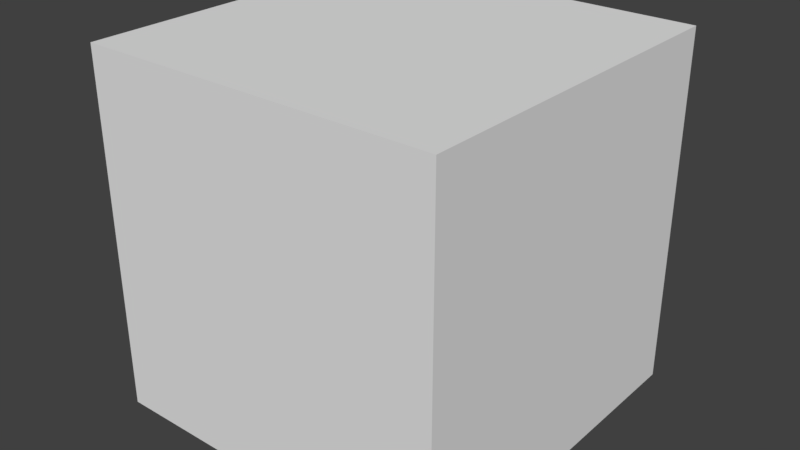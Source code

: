 # Source: Cube.blend  (saved by Blender 2.79.0; exported with 4.5.12 LTS)
import bpy
from mathutils import Matrix  # noqa: F401  (used for matrix-valued properties, if any)

bpy.ops.wm.read_factory_settings(use_empty=True)
scene = bpy.context.scene
scene.name = 'Scene'

# ---- collections
col_collection_1 = bpy.data.collections.new('Collection 1'); scene.collection.children.link(col_collection_1)

# ---- materials (node trees are filled in below, after node groups)
mat_material = bpy.data.materials.new('Material')
mat_material.alpha_threshold = 0.0
mat_material.use_transparent_shadow = False
mat_material.roughness = 0.5
mat_material.line_color = (0.0, 0.0, 0.0, 1.0)

# ---- material node trees

# ---- world
world_world = bpy.data.worlds.new('World'); scene.world = world_world
world_world.color = (0.05088, 0.05088, 0.05088)
world_world.use_sun_shadow = False
world_world.sun_shadow_jitter_overblur = 0.0
world_world.cycles.sampling_method = 'MANUAL'

# ---- meshes
me_cube = bpy.data.meshes.new('Cube')
me_cube.from_pydata([(1.0, 1.0, -1.0), (1.0, -1.0, -1.0), (-1.0, -1.0, -1.0), (-1.0, 1.0, -1.0), (1.0, 1.0, 1.0), (1.0, -1.0, 1.0), (-1.0, -1.0, 1.0), (-1.0, 1.0, 1.0)], [], [(0, 1, 2, 3), (4, 7, 6, 5), (0, 4, 5, 1), (1, 5, 6, 2), (2, 6, 7, 3), (4, 0, 3, 7)])
me_cube.materials.append(mat_material)
me_cube.use_remesh_preserve_volume = False
me_cube.use_remesh_preserve_attributes = False
me_cube.use_mirror_vertex_groups = False
me_cube.update()

# ---- objects
ob_cube = bpy.data.objects.new('Cube', me_cube)

# ---- transforms, parenting, visibility, modifiers, constraints
ob_cube.location = (0.0, 0.01138, 1.004)
ob_cube.lock_rotations_4d = False
ob_cube.empty_display_type = 'ARROWS'
ob_cube.lineart.crease_threshold = 0.0

# ---- collection membership
col_collection_1.objects.link(ob_cube)

# ---- scene / render settings (as saved in the file)
scene.frame_start = 1; scene.frame_end = 250; scene.frame_set(1)
scene.render.engine = 'BLENDER_EEVEE_NEXT'
scene.render.resolution_percentage = 50
scene.render.dither_intensity = 0.0
scene.cycles.use_denoising = False
scene.cycles.samples = 128
scene.cycles.sampling_pattern = 'TABULATED_SOBOL'
scene.cycles.use_adaptive_sampling = False
scene.cycles.use_light_tree = False
scene.cycles.blur_glossy = 0.0
scene.cycles.sample_clamp_indirect = 0.0
scene.view_settings.view_transform = 'Standard'
bpy.context.view_layer.update()

# ---- added for rendering (the .blend has no active camera and no usable light): camera, sun
cam_auto = bpy.data.cameras.new('AutoCamera')
cam_auto.lens = 50.0
cam_auto.sensor_width = 36.0
cam_auto.clip_end = 1000.0
ob_auto_camera = bpy.data.objects.new('AutoCamera', cam_auto)
scene.collection.objects.link(ob_auto_camera)
ob_auto_camera.location = (3.20507, -3.83471, 3.56849)
ob_auto_camera.rotation_euler = (1.09748, -7.21219e-08, 0.694738)
scene.camera = ob_auto_camera
light_auto_sun = bpy.data.lights.new('AutoSun', 'SUN')
light_auto_sun.energy = 3.0
light_auto_sun.angle = 0.0523599
ob_auto_sun = bpy.data.objects.new('AutoSun', light_auto_sun)
scene.collection.objects.link(ob_auto_sun)
ob_auto_sun.rotation_euler = (0.872665, 0.174533, 0.523599)
bpy.context.view_layer.update()
